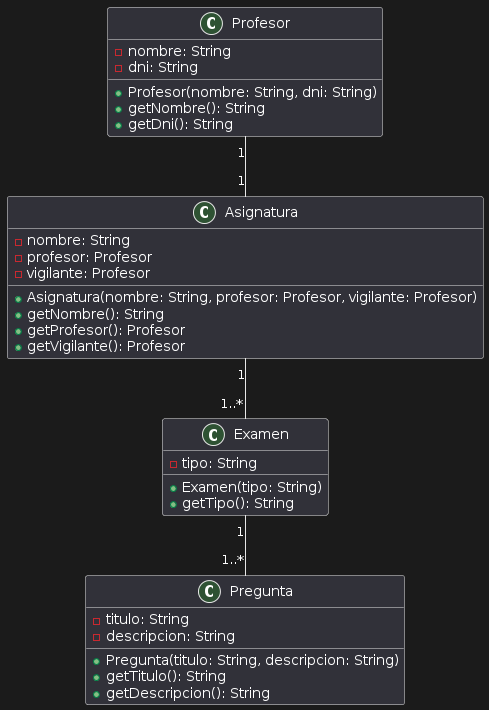

The diagram above was rendered by PlantUML. Its source (embedded in the PNG):
@startuml
class Profesor {
    -nombre: String
    -dni: String
    +Profesor(nombre: String, dni: String)
    +getNombre(): String
    +getDni(): String
}

class Asignatura {
    -nombre: String
    -profesor: Profesor
    -vigilante: Profesor
    +Asignatura(nombre: String, profesor: Profesor, vigilante: Profesor)
    +getNombre(): String
    +getProfesor(): Profesor
    +getVigilante(): Profesor
}

class Examen {
    -tipo: String
    +Examen(tipo: String)
    +getTipo(): String
}

class Pregunta {
    -titulo: String
    -descripcion: String
    +Pregunta(titulo: String, descripcion: String)
    +getTitulo(): String
    +getDescripcion(): String
}

Profesor "1" -- "1" Asignatura
Asignatura "1" -- "1..*" Examen
Examen "1" -- "1..*" Pregunta
@enduml